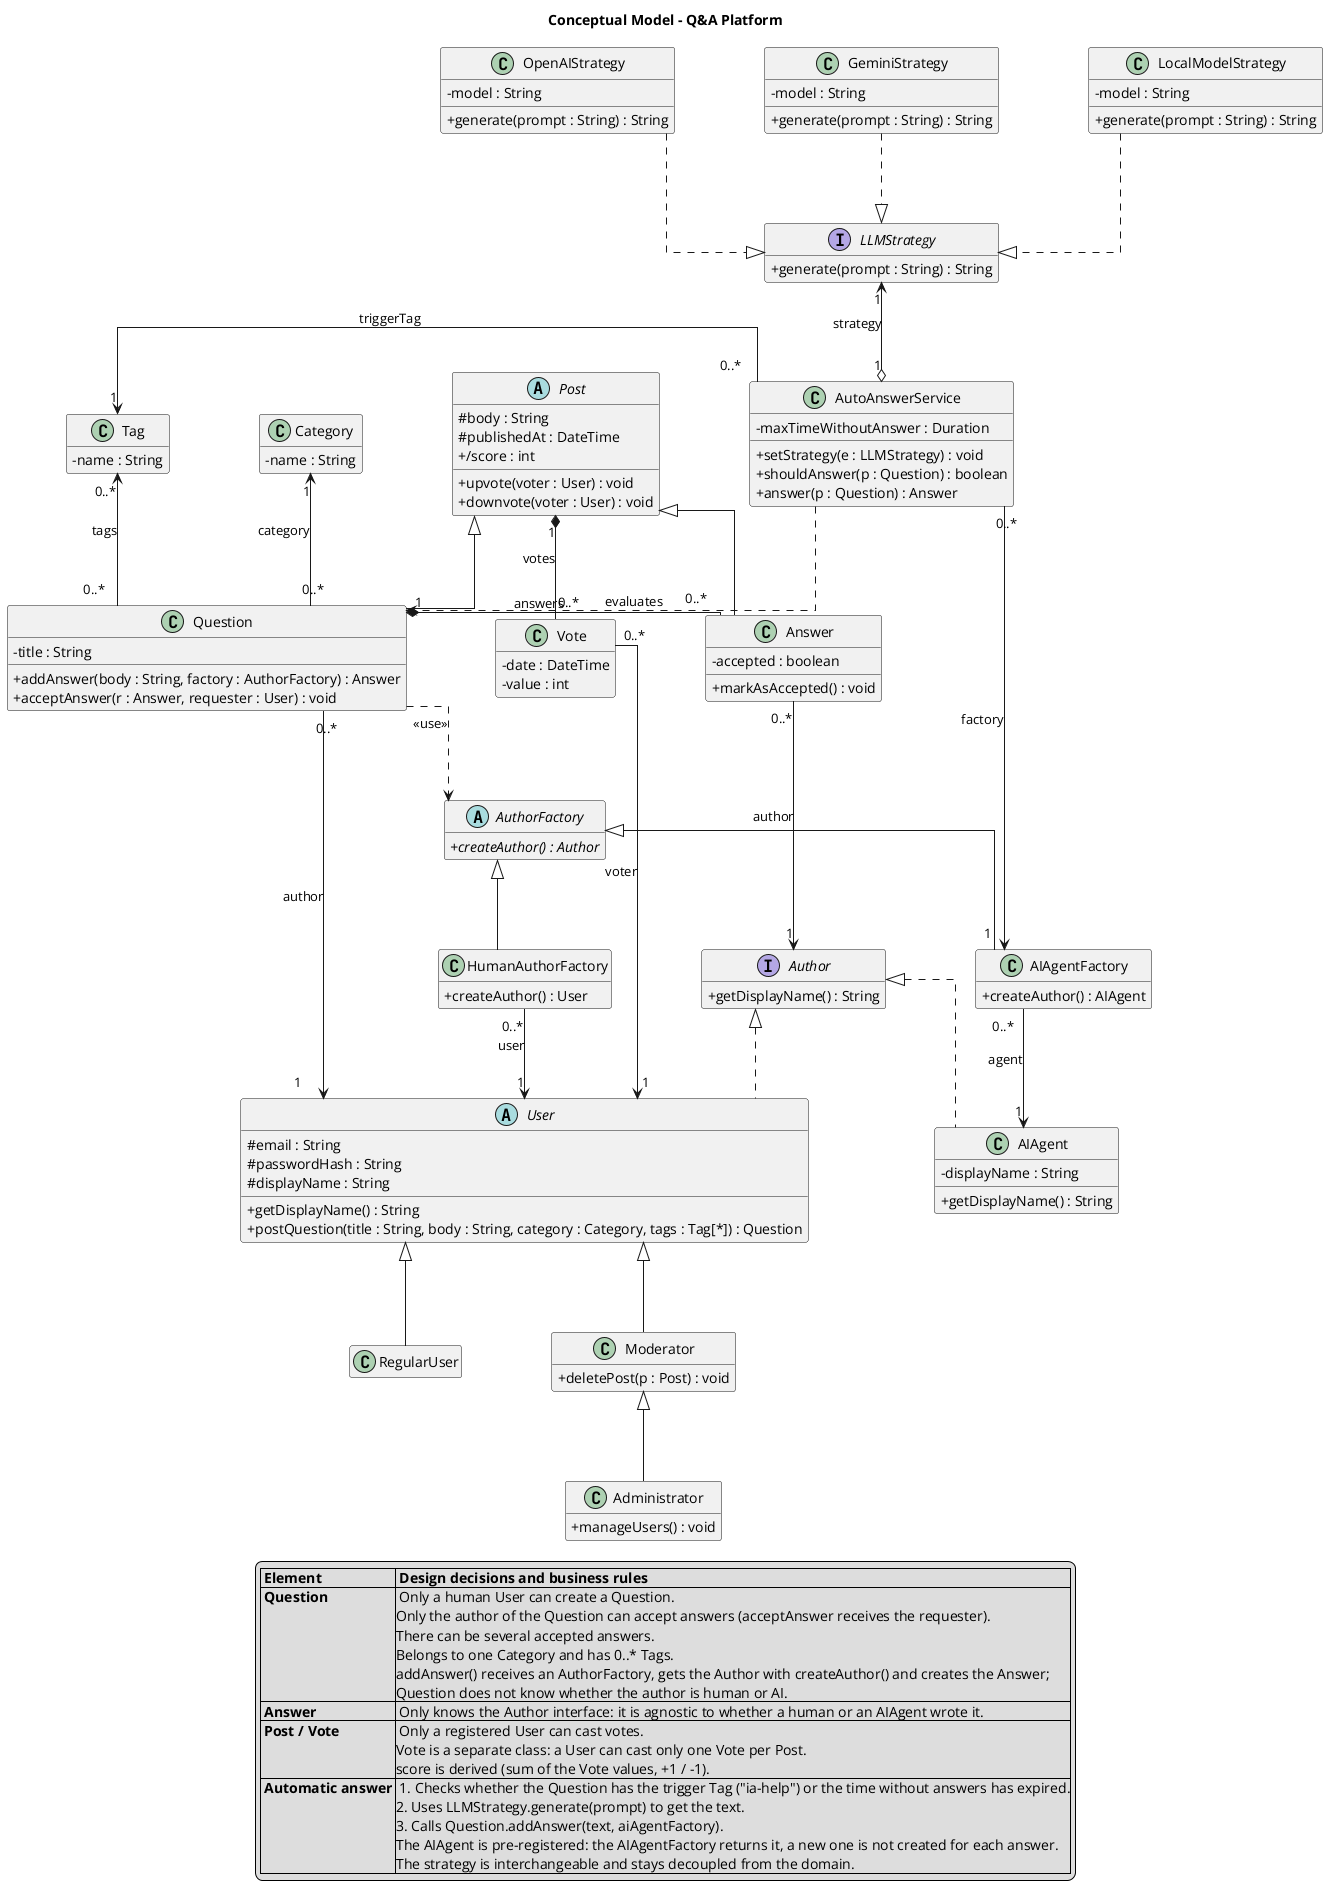

The diagram above was rendered by PlantUML. Its source (embedded in the PNG):
@startuml qa_diagram
title Conceptual Model - Q&A Platform

skinparam classAttributeIconSize 0
skinparam shadowing false
skinparam linetype ortho
skinparam nodesep 90
skinparam ranksep 90
hide empty members

' =========================================================
' 1. AUTHORSHIP AND USERS
' =========================================================
interface Author {
  + getDisplayName() : String
}

abstract class User {
  # email : String
  # passwordHash : String
  # displayName : String
  + getDisplayName() : String
  + postQuestion(title : String, body : String, category : Category, tags : Tag[*]) : Question
}

class RegularUser

class Moderator {
  + deletePost(p : Post) : void
}

class Administrator {
  + manageUsers() : void
}

class AIAgent {
  - displayName : String
  + getDisplayName() : String
}

Author <|.. User
Author <|.. AIAgent
User <|-- RegularUser
User <|-- Moderator
Moderator <|-- Administrator

' =========================================================
' 2. AUTHORSHIP FACTORY METHOD
' =========================================================
abstract class AuthorFactory {
  + {abstract} createAuthor() : Author
}

class HumanAuthorFactory {
  + createAuthor() : User
}

class AIAgentFactory {
  + createAuthor() : AIAgent
}

AuthorFactory <|-- HumanAuthorFactory
AuthorFactory <|-- AIAgentFactory

HumanAuthorFactory "0..*" -down-> "1" User : user
AIAgentFactory "0..*" -down-> "1" AIAgent : agent

' =========================================================
' 3. DOMAIN CONTENT
' =========================================================
abstract class Post {
  # body : String
  # publishedAt : DateTime
  + /score : int
  + upvote(voter : User) : void
  + downvote(voter : User) : void
}

class Question {
  - title : String
  + addAnswer(body : String, factory : AuthorFactory) : Answer
  + acceptAnswer(r : Answer, requester : User) : void
}

class Answer {
  - accepted : boolean
  + markAsAccepted() : void
}

class Vote {
  - date : DateTime
  - value : int
}

class Category {
  - name : String
}

class Tag {
  - name : String
}

Post <|-- Question
Post <|-- Answer

Question "1" *-right- "0..*" Answer : answers
Answer "0..*" -down-> "1" Author : author
Question "0..*" -up-> "1" Category : category
Question "0..*" -up-> "0..*" Tag : tags
Question "0..*" -down-> "1" User : author

Post "1" *-right- "0..*" Vote : votes
Vote "0..*" -down-> "1" User : voter

Question ..> AuthorFactory : <<use>>

' =========================================================
' 4. STRATEGY FOR LLM PROVIDERS
' =========================================================
interface LLMStrategy {
  + generate(prompt : String) : String
}

class OpenAIStrategy {
  - model : String
  + generate(prompt : String) : String
}

class GeminiStrategy {
  - model : String
  + generate(prompt : String) : String
}

class LocalModelStrategy {
  - model : String
  + generate(prompt : String) : String
}

OpenAIStrategy .down.|> LLMStrategy
GeminiStrategy .down.|> LLMStrategy
LocalModelStrategy .down.|> LLMStrategy

class AutoAnswerService {
  - maxTimeWithoutAnswer : Duration
  + setStrategy(e : LLMStrategy) : void
  + shouldAnswer(p : Question) : boolean
  + answer(p : Question) : Answer
}

AutoAnswerService "1" o-up-> "1" LLMStrategy : strategy
AutoAnswerService "0..*" -right-> "1" Tag : triggerTag
AutoAnswerService "0..*" -down-> "1" AIAgentFactory : factory
AutoAnswerService ..> Question : evaluates

' ---- layout (hidden links) ----
OpenAIStrategy -[hidden]right- GeminiStrategy
GeminiStrategy -[hidden]right- LocalModelStrategy
Tag -[hidden]right- Category
Category -[hidden]right- Post
AIAgentFactory -[hidden]right- HumanAuthorFactory
AIAgent -[hidden]right- User
AIAgentFactory -[hidden]down- AIAgent
Answer -[hidden]right- Vote


' =========================================================
' NOTES (in a legend so they do not interfere with the layout)
' =========================================================
legend bottom
  |= Element |= Design decisions and business rules |
  | **Question** | Only a human User can create a Question.\nOnly the author of the Question can accept answers (acceptAnswer receives the requester).\nThere can be several accepted answers.\nBelongs to one Category and has 0..* Tags.\naddAnswer() receives an AuthorFactory, gets the Author with createAuthor() and creates the Answer;\nQuestion does not know whether the author is human or AI. |
  | **Answer** | Only knows the Author interface: it is agnostic to whether a human or an AIAgent wrote it. |
  | **Post / Vote** | Only a registered User can cast votes.\nVote is a separate class: a User can cast only one Vote per Post.\nscore is derived (sum of the Vote values, +1 / -1). |
  | **Automatic answer** | 1. Checks whether the Question has the trigger Tag ("ia-help") or the time without answers has expired.\n2. Uses LLMStrategy.generate(prompt) to get the text.\n3. Calls Question.addAnswer(text, aiAgentFactory).\nThe AIAgent is pre-registered: the AIAgentFactory returns it, a new one is not created for each answer.\nThe strategy is interchangeable and stays decoupled from the domain. |
endlegend

@enduml